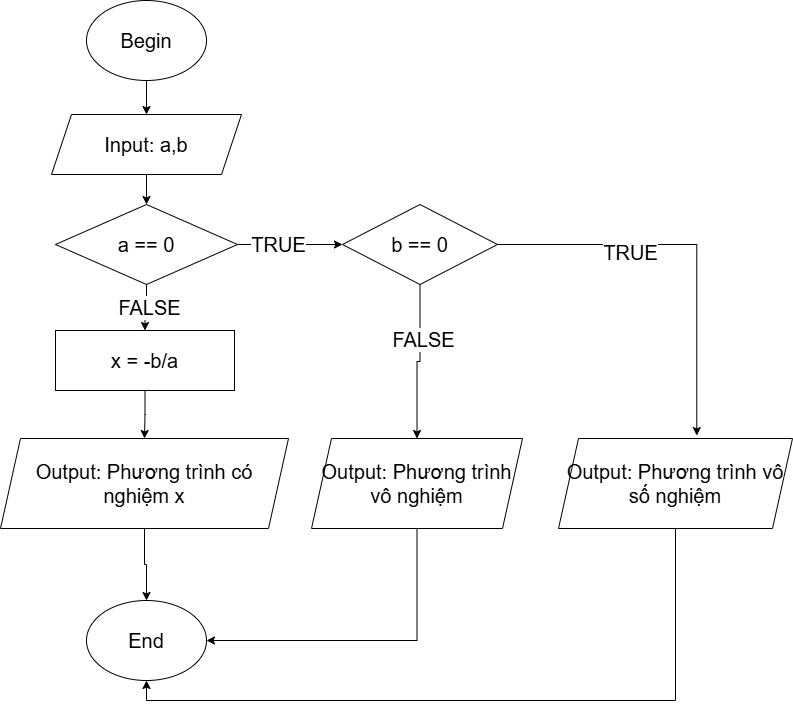

The diagram above was exported from draw.io. Its source (the exported page's mxGraphModel, read from the mxfile embedded in the PNG):
<mxGraphModel dx="1406" dy="746" grid="1" gridSize="18" guides="1" tooltips="1" connect="1" arrows="1" fold="1" page="1" pageScale="1" pageWidth="850" pageHeight="1100" math="0" shadow="0">
  <root>
    <mxCell id="0" />
    <mxCell id="1" parent="0" />
    <mxCell id="l6aIZvwvH0OOxGgpiV3h-6" edge="1" parent="1" source="l6aIZvwvH0OOxGgpiV3h-1" style="edgeStyle=orthogonalEdgeStyle;rounded=0;orthogonalLoop=1;jettySize=auto;html=1;exitX=0.5;exitY=1;exitDx=0;exitDy=0;entryX=0.5;entryY=0;entryDx=0;entryDy=0;fontSize=20;" target="l6aIZvwvH0OOxGgpiV3h-2">
      <mxGeometry relative="1" as="geometry" />
    </mxCell>
    <mxCell id="l6aIZvwvH0OOxGgpiV3h-1" parent="1" style="ellipse;whiteSpace=wrap;html=1;fontSize=20;" value="Begin" vertex="1">
      <mxGeometry height="80" width="120" x="140" y="30" as="geometry" />
    </mxCell>
    <mxCell id="l6aIZvwvH0OOxGgpiV3h-8" edge="1" parent="1" source="l6aIZvwvH0OOxGgpiV3h-2" style="edgeStyle=orthogonalEdgeStyle;rounded=0;orthogonalLoop=1;jettySize=auto;html=1;exitX=0.5;exitY=1;exitDx=0;exitDy=0;entryX=0.5;entryY=0;entryDx=0;entryDy=0;fontSize=20;" target="l6aIZvwvH0OOxGgpiV3h-7">
      <mxGeometry relative="1" as="geometry" />
    </mxCell>
    <mxCell id="l6aIZvwvH0OOxGgpiV3h-2" parent="1" style="shape=parallelogram;perimeter=parallelogramPerimeter;whiteSpace=wrap;html=1;fixedSize=1;fontSize=20;" value="Input: a,b" vertex="1">
      <mxGeometry height="60" width="190" x="105" y="144" as="geometry" />
    </mxCell>
    <mxCell id="l6aIZvwvH0OOxGgpiV3h-10" edge="1" parent="1" source="l6aIZvwvH0OOxGgpiV3h-7" style="edgeStyle=orthogonalEdgeStyle;rounded=0;orthogonalLoop=1;jettySize=auto;html=1;exitX=0.5;exitY=1;exitDx=0;exitDy=0;entryX=0.5;entryY=0;entryDx=0;entryDy=0;fontSize=20;" target="l6aIZvwvH0OOxGgpiV3h-9">
      <mxGeometry relative="1" as="geometry" />
    </mxCell>
    <mxCell id="l6aIZvwvH0OOxGgpiV3h-13" connectable="0" parent="l6aIZvwvH0OOxGgpiV3h-10" style="edgeLabel;html=1;align=center;verticalAlign=middle;resizable=0;points=[];fontSize=20;" value="FALSE" vertex="1">
      <mxGeometry relative="1" x="-0.0737" y="2" as="geometry">
        <mxPoint as="offset" />
      </mxGeometry>
    </mxCell>
    <mxCell id="l6aIZvwvH0OOxGgpiV3h-16" edge="1" parent="1" source="l6aIZvwvH0OOxGgpiV3h-7" style="edgeStyle=orthogonalEdgeStyle;rounded=0;orthogonalLoop=1;jettySize=auto;html=1;fontSize=20;" target="l6aIZvwvH0OOxGgpiV3h-14" value="">
      <mxGeometry relative="1" as="geometry" />
    </mxCell>
    <mxCell id="l6aIZvwvH0OOxGgpiV3h-17" connectable="0" parent="l6aIZvwvH0OOxGgpiV3h-16" style="edgeLabel;html=1;align=center;verticalAlign=middle;resizable=0;points=[];fontSize=20;" value="TRUE" vertex="1">
      <mxGeometry relative="1" x="-0.234" y="1" as="geometry">
        <mxPoint as="offset" />
      </mxGeometry>
    </mxCell>
    <mxCell id="l6aIZvwvH0OOxGgpiV3h-7" parent="1" style="rhombus;whiteSpace=wrap;html=1;fontSize=20;" value="a == 0" vertex="1">
      <mxGeometry height="80" width="182" x="109" y="234" as="geometry" />
    </mxCell>
    <mxCell id="l6aIZvwvH0OOxGgpiV3h-12" edge="1" parent="1" source="l6aIZvwvH0OOxGgpiV3h-9" style="edgeStyle=orthogonalEdgeStyle;rounded=0;orthogonalLoop=1;jettySize=auto;html=1;exitX=0.5;exitY=1;exitDx=0;exitDy=0;entryX=0.5;entryY=0;entryDx=0;entryDy=0;fontSize=20;" target="l6aIZvwvH0OOxGgpiV3h-11">
      <mxGeometry relative="1" as="geometry" />
    </mxCell>
    <mxCell id="l6aIZvwvH0OOxGgpiV3h-9" parent="1" style="rounded=0;whiteSpace=wrap;html=1;fontSize=20;" value="x = -b/a" vertex="1">
      <mxGeometry height="60" width="179" x="109" y="360" as="geometry" />
    </mxCell>
    <mxCell id="l6aIZvwvH0OOxGgpiV3h-26" edge="1" parent="1" source="l6aIZvwvH0OOxGgpiV3h-11" style="edgeStyle=orthogonalEdgeStyle;rounded=0;orthogonalLoop=1;jettySize=auto;html=1;" target="l6aIZvwvH0OOxGgpiV3h-25" value="">
      <mxGeometry relative="1" as="geometry" />
    </mxCell>
    <mxCell id="l6aIZvwvH0OOxGgpiV3h-11" parent="1" style="shape=parallelogram;perimeter=parallelogramPerimeter;whiteSpace=wrap;html=1;fixedSize=1;fontSize=20;" value="Output: Phương trình có nghiệm x" vertex="1">
      <mxGeometry height="90" width="288" x="54" y="468" as="geometry" />
    </mxCell>
    <mxCell id="l6aIZvwvH0OOxGgpiV3h-20" edge="1" parent="1" source="l6aIZvwvH0OOxGgpiV3h-14" style="edgeStyle=orthogonalEdgeStyle;rounded=0;orthogonalLoop=1;jettySize=auto;html=1;exitX=0.5;exitY=1;exitDx=0;exitDy=0;fontSize=20;" target="l6aIZvwvH0OOxGgpiV3h-18">
      <mxGeometry relative="1" as="geometry" />
    </mxCell>
    <mxCell id="l6aIZvwvH0OOxGgpiV3h-21" connectable="0" parent="l6aIZvwvH0OOxGgpiV3h-20" style="edgeLabel;html=1;align=center;verticalAlign=middle;resizable=0;points=[];fontSize=20;" value="FALSE" vertex="1">
      <mxGeometry relative="1" x="-0.3121" y="3" as="geometry">
        <mxPoint as="offset" />
      </mxGeometry>
    </mxCell>
    <mxCell id="l6aIZvwvH0OOxGgpiV3h-14" parent="1" style="rhombus;whiteSpace=wrap;html=1;fontSize=20;" value="b == 0" vertex="1">
      <mxGeometry height="80" width="155" x="396" y="234" as="geometry" />
    </mxCell>
    <mxCell id="l6aIZvwvH0OOxGgpiV3h-28" edge="1" parent="1" source="l6aIZvwvH0OOxGgpiV3h-18" style="edgeStyle=orthogonalEdgeStyle;rounded=0;orthogonalLoop=1;jettySize=auto;html=1;exitX=0.5;exitY=1;exitDx=0;exitDy=0;entryX=1;entryY=0.5;entryDx=0;entryDy=0;" target="l6aIZvwvH0OOxGgpiV3h-25">
      <mxGeometry relative="1" as="geometry" />
    </mxCell>
    <mxCell id="l6aIZvwvH0OOxGgpiV3h-18" parent="1" style="shape=parallelogram;perimeter=parallelogramPerimeter;whiteSpace=wrap;html=1;fixedSize=1;fontSize=20;" value="Output: Phương trình vô nghiệm" vertex="1">
      <mxGeometry height="90" width="211" x="365" y="468" as="geometry" />
    </mxCell>
    <mxCell id="l6aIZvwvH0OOxGgpiV3h-29" edge="1" parent="1" source="l6aIZvwvH0OOxGgpiV3h-22" style="edgeStyle=orthogonalEdgeStyle;rounded=0;orthogonalLoop=1;jettySize=auto;html=1;exitX=0.5;exitY=1;exitDx=0;exitDy=0;entryX=0.5;entryY=1;entryDx=0;entryDy=0;" target="l6aIZvwvH0OOxGgpiV3h-25">
      <mxGeometry relative="1" as="geometry" />
    </mxCell>
    <mxCell id="l6aIZvwvH0OOxGgpiV3h-22" parent="1" style="shape=parallelogram;perimeter=parallelogramPerimeter;whiteSpace=wrap;html=1;fixedSize=1;fontSize=20;" value="Output: Phương trình vô số nghiệm" vertex="1">
      <mxGeometry height="90" width="234" x="612" y="468" as="geometry" />
    </mxCell>
    <mxCell id="l6aIZvwvH0OOxGgpiV3h-23" edge="1" parent="1" source="l6aIZvwvH0OOxGgpiV3h-14" style="edgeStyle=orthogonalEdgeStyle;rounded=0;orthogonalLoop=1;jettySize=auto;html=1;exitX=1;exitY=0.5;exitDx=0;exitDy=0;entryX=0.591;entryY=-0.033;entryDx=0;entryDy=0;entryPerimeter=0;fontSize=20;" target="l6aIZvwvH0OOxGgpiV3h-22">
      <mxGeometry relative="1" as="geometry" />
    </mxCell>
    <mxCell id="l6aIZvwvH0OOxGgpiV3h-24" connectable="0" parent="l6aIZvwvH0OOxGgpiV3h-23" style="edgeLabel;html=1;align=center;verticalAlign=middle;resizable=0;points=[];fontSize=20;" value="TRUE" vertex="1">
      <mxGeometry relative="1" x="-0.3236" y="-7" as="geometry">
        <mxPoint as="offset" />
      </mxGeometry>
    </mxCell>
    <mxCell id="l6aIZvwvH0OOxGgpiV3h-25" parent="1" style="ellipse;whiteSpace=wrap;html=1;fontSize=20;" value="End" vertex="1">
      <mxGeometry height="80" width="120" x="140" y="630" as="geometry" />
    </mxCell>
  </root>
</mxGraphModel>